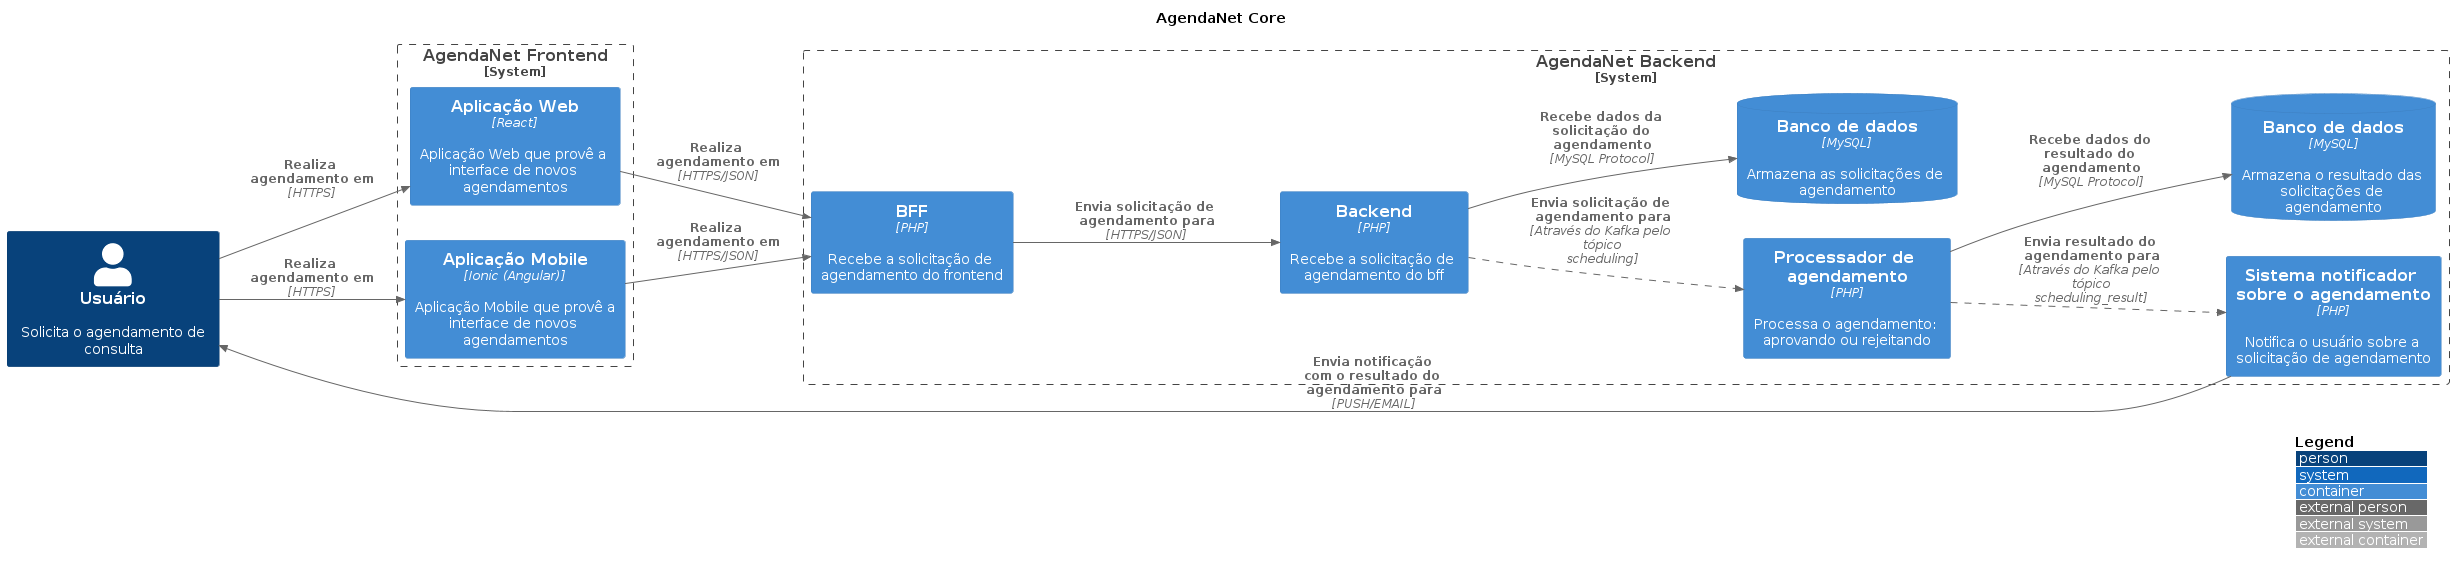

The diagram above was rendered by PlantUML. Its source (embedded in the PNG):
@startuml
!include https://raw.githubusercontent.com/plantuml-stdlib/C4-PlantUML/master/C4_Container.puml

LAYOUT_WITH_LEGEND()
LAYOUT_LANDSCAPE()

title AgendaNet Core

AddRelTag("async", $lineStyle = DashedLine())

Person(usuario, "Usuário", "Solicita o agendamento de consulta")

System_Boundary(agendanet_frontend, "AgendaNet Frontend"){
Container(aplicacao_web, "Aplicação Web", "React", "Aplicação Web que provê a interface de novos agendamentos")
Container(mobile, "Aplicação Mobile", "Ionic (Angular)", "Aplicação Mobile que provê a interface de novos agendamentos")

Rel(usuario, aplicacao_web, "Realiza agendamento em", "HTTPS")
Rel(usuario, mobile, "Realiza agendamento em", "HTTPS")
}

System_Boundary(agendanet_backend, "AgendaNet Backend"){
Container(bff, "BFF", "PHP", "Recebe a solicitação de agendamento do frontend")
Container(backend, "Backend", "PHP", "Recebe a solicitação de agendamento do bff")
Container(processador, "Processador de agendamento", "PHP", "Processa o agendamento: aprovando ou rejeitando")
Container(notificador, "Sistema notificador sobre o agendamento", "PHP", "Notifica o usuário sobre a solicitação de agendamento")
ContainerDb(mysql_backend,"Banco de dados","MySQL","Armazena as solicitações de agendamento")
ContainerDb(mysql_processador,"Banco de dados","MySQL","Armazena o resultado das solicitações de agendamento")

Rel(aplicacao_web, bff, "Realiza agendamento em", "HTTPS/JSON")
Rel(mobile, bff, "Realiza agendamento em", "HTTPS/JSON")
Rel(bff, backend, "Envia solicitação de agendamento para", "HTTPS/JSON")
Rel(backend, processador, "Envia solicitação de agendamento para", "Através do Kafka pelo tópico scheduling", $tags = "async")
Rel(backend, mysql_backend, "Recebe dados da solicitação do agendamento", "MySQL Protocol")
Rel(processador, notificador, "Envia resultado do agendamento para", "Através do Kafka pelo tópico scheduling_result", $tags = "async")
Rel(processador, mysql_processador, "Recebe dados do resultado do agendamento", "MySQL Protocol")
Rel(notificador, usuario, "Envia notificação com o resultado do agendamento para", "PUSH/EMAIL")
}

@enduml